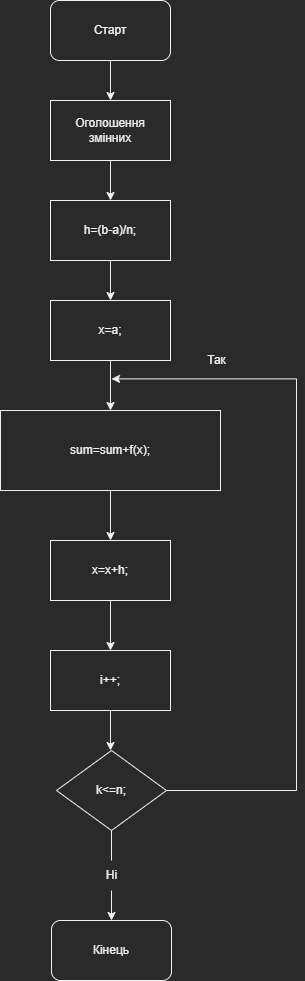

The diagram above was exported from draw.io. Its source (the exported page's mxGraphModel, read from the mxfile embedded in the PNG):
<mxGraphModel dx="1038" dy="521" grid="1" gridSize="10" guides="1" tooltips="1" connect="1" arrows="1" fold="1" page="1" pageScale="1" pageWidth="827" pageHeight="1169" math="0" shadow="0">
  <root>
    <mxCell id="WIyWlLk6GJQsqaUBKTNV-0" />
    <mxCell id="WIyWlLk6GJQsqaUBKTNV-1" parent="WIyWlLk6GJQsqaUBKTNV-0" />
    <mxCell id="pffzCjkFIK4OaRHLtoAr-13" value="" style="edgeStyle=orthogonalEdgeStyle;rounded=0;orthogonalLoop=1;jettySize=auto;html=1;" parent="WIyWlLk6GJQsqaUBKTNV-1" source="pffzCjkFIK4OaRHLtoAr-1" target="pffzCjkFIK4OaRHLtoAr-2" edge="1">
      <mxGeometry relative="1" as="geometry" />
    </mxCell>
    <mxCell id="pffzCjkFIK4OaRHLtoAr-1" value="Старт" style="rounded=1;whiteSpace=wrap;html=1;" parent="WIyWlLk6GJQsqaUBKTNV-1" vertex="1">
      <mxGeometry x="354" y="20" width="120" height="60" as="geometry" />
    </mxCell>
    <mxCell id="pffzCjkFIK4OaRHLtoAr-14" value="" style="edgeStyle=orthogonalEdgeStyle;rounded=0;orthogonalLoop=1;jettySize=auto;html=1;" parent="WIyWlLk6GJQsqaUBKTNV-1" source="pffzCjkFIK4OaRHLtoAr-2" target="pffzCjkFIK4OaRHLtoAr-3" edge="1">
      <mxGeometry relative="1" as="geometry" />
    </mxCell>
    <mxCell id="pffzCjkFIK4OaRHLtoAr-2" value="Оголошення&lt;br&gt;змінних" style="rounded=0;whiteSpace=wrap;html=1;" parent="WIyWlLk6GJQsqaUBKTNV-1" vertex="1">
      <mxGeometry x="354" y="120" width="120" height="60" as="geometry" />
    </mxCell>
    <mxCell id="pffzCjkFIK4OaRHLtoAr-15" value="" style="edgeStyle=orthogonalEdgeStyle;rounded=0;orthogonalLoop=1;jettySize=auto;html=1;" parent="WIyWlLk6GJQsqaUBKTNV-1" source="pffzCjkFIK4OaRHLtoAr-3" target="pffzCjkFIK4OaRHLtoAr-4" edge="1">
      <mxGeometry relative="1" as="geometry" />
    </mxCell>
    <mxCell id="pffzCjkFIK4OaRHLtoAr-3" value="h=(b-a)/n;" style="rounded=0;whiteSpace=wrap;html=1;" parent="WIyWlLk6GJQsqaUBKTNV-1" vertex="1">
      <mxGeometry x="354" y="220" width="120" height="60" as="geometry" />
    </mxCell>
    <mxCell id="pffzCjkFIK4OaRHLtoAr-16" value="" style="edgeStyle=orthogonalEdgeStyle;rounded=0;orthogonalLoop=1;jettySize=auto;html=1;" parent="WIyWlLk6GJQsqaUBKTNV-1" source="pffzCjkFIK4OaRHLtoAr-4" target="pffzCjkFIK4OaRHLtoAr-5" edge="1">
      <mxGeometry relative="1" as="geometry" />
    </mxCell>
    <mxCell id="pffzCjkFIK4OaRHLtoAr-4" value="x=a;" style="rounded=0;whiteSpace=wrap;html=1;" parent="WIyWlLk6GJQsqaUBKTNV-1" vertex="1">
      <mxGeometry x="354" y="320" width="120" height="60" as="geometry" />
    </mxCell>
    <mxCell id="pffzCjkFIK4OaRHLtoAr-17" value="" style="edgeStyle=orthogonalEdgeStyle;rounded=0;orthogonalLoop=1;jettySize=auto;html=1;" parent="WIyWlLk6GJQsqaUBKTNV-1" source="pffzCjkFIK4OaRHLtoAr-5" target="pffzCjkFIK4OaRHLtoAr-8" edge="1">
      <mxGeometry relative="1" as="geometry" />
    </mxCell>
    <mxCell id="pffzCjkFIK4OaRHLtoAr-5" value="sum=sum+f(x);" style="rounded=0;whiteSpace=wrap;html=1;" parent="WIyWlLk6GJQsqaUBKTNV-1" vertex="1">
      <mxGeometry x="304" y="430" width="220" height="80" as="geometry" />
    </mxCell>
    <mxCell id="pffzCjkFIK4OaRHLtoAr-18" value="" style="edgeStyle=orthogonalEdgeStyle;rounded=0;orthogonalLoop=1;jettySize=auto;html=1;" parent="WIyWlLk6GJQsqaUBKTNV-1" source="pffzCjkFIK4OaRHLtoAr-8" target="pffzCjkFIK4OaRHLtoAr-9" edge="1">
      <mxGeometry relative="1" as="geometry" />
    </mxCell>
    <mxCell id="pffzCjkFIK4OaRHLtoAr-8" value="x=x+h;" style="rounded=0;whiteSpace=wrap;html=1;" parent="WIyWlLk6GJQsqaUBKTNV-1" vertex="1">
      <mxGeometry x="354" y="560" width="120" height="60" as="geometry" />
    </mxCell>
    <mxCell id="pffzCjkFIK4OaRHLtoAr-19" value="" style="edgeStyle=orthogonalEdgeStyle;rounded=0;orthogonalLoop=1;jettySize=auto;html=1;" parent="WIyWlLk6GJQsqaUBKTNV-1" source="pffzCjkFIK4OaRHLtoAr-9" edge="1">
      <mxGeometry relative="1" as="geometry">
        <mxPoint x="414" y="770" as="targetPoint" />
      </mxGeometry>
    </mxCell>
    <mxCell id="pffzCjkFIK4OaRHLtoAr-9" value="i++;" style="rounded=0;whiteSpace=wrap;html=1;" parent="WIyWlLk6GJQsqaUBKTNV-1" vertex="1">
      <mxGeometry x="354" y="670" width="120" height="60" as="geometry" />
    </mxCell>
    <mxCell id="uFsJv3CmHFZHa52YhnBg-2" value="" style="edgeStyle=orthogonalEdgeStyle;rounded=0;orthogonalLoop=1;jettySize=auto;html=1;startArrow=none;" edge="1" parent="WIyWlLk6GJQsqaUBKTNV-1" source="uFsJv3CmHFZHa52YhnBg-6" target="uFsJv3CmHFZHa52YhnBg-1">
      <mxGeometry relative="1" as="geometry" />
    </mxCell>
    <mxCell id="uFsJv3CmHFZHa52YhnBg-4" style="edgeStyle=orthogonalEdgeStyle;rounded=0;orthogonalLoop=1;jettySize=auto;html=1;" edge="1" parent="WIyWlLk6GJQsqaUBKTNV-1" source="uFsJv3CmHFZHa52YhnBg-0">
      <mxGeometry relative="1" as="geometry">
        <mxPoint x="415" y="398.39996337890625" as="targetPoint" />
        <Array as="points">
          <mxPoint x="600" y="810" />
          <mxPoint x="600" y="398" />
        </Array>
      </mxGeometry>
    </mxCell>
    <mxCell id="uFsJv3CmHFZHa52YhnBg-0" value="k&amp;lt;=n;" style="rhombus;whiteSpace=wrap;html=1;" vertex="1" parent="WIyWlLk6GJQsqaUBKTNV-1">
      <mxGeometry x="360" y="770" width="110" height="80" as="geometry" />
    </mxCell>
    <mxCell id="uFsJv3CmHFZHa52YhnBg-1" value="Кінець" style="rounded=1;whiteSpace=wrap;html=1;" vertex="1" parent="WIyWlLk6GJQsqaUBKTNV-1">
      <mxGeometry x="355" y="940" width="120" height="60" as="geometry" />
    </mxCell>
    <mxCell id="uFsJv3CmHFZHa52YhnBg-5" value="Так" style="text;html=1;align=center;verticalAlign=middle;resizable=0;points=[];autosize=1;strokeColor=none;fillColor=none;" vertex="1" parent="WIyWlLk6GJQsqaUBKTNV-1">
      <mxGeometry x="500" y="365" width="40" height="30" as="geometry" />
    </mxCell>
    <mxCell id="uFsJv3CmHFZHa52YhnBg-6" value="Ні" style="text;html=1;align=center;verticalAlign=middle;resizable=0;points=[];autosize=1;strokeColor=none;fillColor=none;" vertex="1" parent="WIyWlLk6GJQsqaUBKTNV-1">
      <mxGeometry x="400" y="880" width="30" height="30" as="geometry" />
    </mxCell>
    <mxCell id="uFsJv3CmHFZHa52YhnBg-7" value="" style="edgeStyle=orthogonalEdgeStyle;rounded=0;orthogonalLoop=1;jettySize=auto;html=1;endArrow=none;" edge="1" parent="WIyWlLk6GJQsqaUBKTNV-1" source="uFsJv3CmHFZHa52YhnBg-0" target="uFsJv3CmHFZHa52YhnBg-6">
      <mxGeometry relative="1" as="geometry">
        <mxPoint x="415" y="850" as="sourcePoint" />
        <mxPoint x="415" y="930" as="targetPoint" />
      </mxGeometry>
    </mxCell>
  </root>
</mxGraphModel>